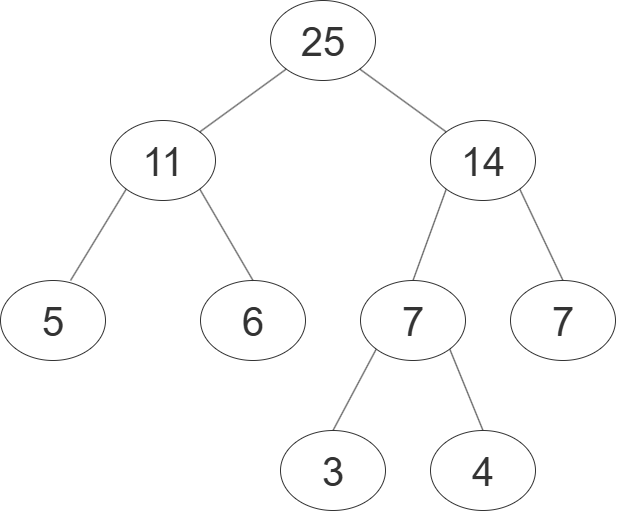

The diagram above was exported from draw.io. Its source (the exported page's mxGraphModel, read from the mxfile embedded in the PNG):
<mxGraphModel dx="1580" dy="1089" grid="1" gridSize="10" guides="1" tooltips="1" connect="1" arrows="1" fold="1" page="1" pageScale="1" pageWidth="1169" pageHeight="827" math="0" shadow="0">
  <root>
    <mxCell id="0" />
    <mxCell id="1" parent="0" />
    <mxCell id="2" style="rounded=0;orthogonalLoop=1;jettySize=auto;html=1;exitX=0;exitY=1;exitDx=0;exitDy=0;entryX=1;entryY=0;entryDx=0;entryDy=0;endArrow=none;endFill=0;strokeColor=#333333;" edge="1" source="4" target="6" parent="1">
      <mxGeometry relative="1" as="geometry" />
    </mxCell>
    <mxCell id="3" style="rounded=0;orthogonalLoop=1;jettySize=auto;html=1;exitX=1;exitY=1;exitDx=0;exitDy=0;entryX=0;entryY=0;entryDx=0;entryDy=0;strokeColor=#333333;align=center;verticalAlign=middle;fontFamily=Helvetica;fontSize=11;fontColor=default;labelBackgroundColor=default;endArrow=none;endFill=0;" edge="1" source="4" target="9" parent="1">
      <mxGeometry relative="1" as="geometry" />
    </mxCell>
    <mxCell id="4" value="&lt;font style=&quot;font-size: 40px;&quot;&gt;25&lt;/font&gt;" style="ellipse;whiteSpace=wrap;html=1;fillColor=none;strokeColor=#333333;fontColor=#333333;" vertex="1" parent="1">
      <mxGeometry x="510" y="110" width="105" height="80" as="geometry" />
    </mxCell>
    <mxCell id="5" style="edgeStyle=none;shape=connector;rounded=0;orthogonalLoop=1;jettySize=auto;html=1;exitX=1;exitY=1;exitDx=0;exitDy=0;entryX=0.5;entryY=0;entryDx=0;entryDy=0;strokeColor=#333333;align=center;verticalAlign=middle;fontFamily=Helvetica;fontSize=11;fontColor=default;labelBackgroundColor=default;endArrow=none;endFill=0;" edge="1" source="6" target="11" parent="1">
      <mxGeometry relative="1" as="geometry" />
    </mxCell>
    <mxCell id="6" value="&lt;font style=&quot;font-size: 40px;&quot;&gt;11&lt;/font&gt;" style="ellipse;whiteSpace=wrap;html=1;fillColor=none;strokeColor=#333333;fontColor=#333333;" vertex="1" parent="1">
      <mxGeometry x="350" y="230" width="105" height="80" as="geometry" />
    </mxCell>
    <mxCell id="7" style="edgeStyle=none;shape=connector;rounded=0;orthogonalLoop=1;jettySize=auto;html=1;exitX=0;exitY=1;exitDx=0;exitDy=0;entryX=0.5;entryY=0;entryDx=0;entryDy=0;strokeColor=#333333;align=center;verticalAlign=middle;fontFamily=Helvetica;fontSize=11;fontColor=default;labelBackgroundColor=default;endArrow=none;endFill=0;" edge="1" source="9" target="14" parent="1">
      <mxGeometry relative="1" as="geometry" />
    </mxCell>
    <mxCell id="8" style="edgeStyle=none;shape=connector;rounded=0;orthogonalLoop=1;jettySize=auto;html=1;exitX=1;exitY=1;exitDx=0;exitDy=0;entryX=0.5;entryY=0;entryDx=0;entryDy=0;strokeColor=#333333;align=center;verticalAlign=middle;fontFamily=Helvetica;fontSize=11;fontColor=default;labelBackgroundColor=default;endArrow=none;endFill=0;" edge="1" source="9" target="15" parent="1">
      <mxGeometry relative="1" as="geometry" />
    </mxCell>
    <mxCell id="9" value="&lt;font style=&quot;font-size: 40px;&quot;&gt;14&lt;/font&gt;" style="ellipse;whiteSpace=wrap;html=1;fillColor=none;strokeColor=#333333;fontColor=#333333;" vertex="1" parent="1">
      <mxGeometry x="670" y="230" width="105" height="80" as="geometry" />
    </mxCell>
    <mxCell id="10" value="&lt;font style=&quot;font-size: 40px;&quot;&gt;5&lt;/font&gt;" style="ellipse;whiteSpace=wrap;html=1;fillColor=none;strokeColor=#333333;fontColor=#333333;" vertex="1" parent="1">
      <mxGeometry x="240" y="390" width="105" height="80" as="geometry" />
    </mxCell>
    <mxCell id="11" value="&lt;font style=&quot;font-size: 40px;&quot;&gt;6&lt;/font&gt;" style="ellipse;whiteSpace=wrap;html=1;fillColor=none;strokeColor=#333333;fontColor=#333333;" vertex="1" parent="1">
      <mxGeometry x="440" y="390" width="105" height="80" as="geometry" />
    </mxCell>
    <mxCell id="12" style="edgeStyle=none;shape=connector;rounded=0;orthogonalLoop=1;jettySize=auto;html=1;exitX=0;exitY=1;exitDx=0;exitDy=0;entryX=0.5;entryY=0;entryDx=0;entryDy=0;strokeColor=#333333;align=center;verticalAlign=middle;fontFamily=Helvetica;fontSize=11;fontColor=default;labelBackgroundColor=default;endArrow=none;endFill=0;" edge="1" source="14" target="16" parent="1">
      <mxGeometry relative="1" as="geometry" />
    </mxCell>
    <mxCell id="13" style="edgeStyle=none;shape=connector;rounded=0;orthogonalLoop=1;jettySize=auto;html=1;exitX=1;exitY=1;exitDx=0;exitDy=0;entryX=0.5;entryY=0;entryDx=0;entryDy=0;strokeColor=#333333;align=center;verticalAlign=middle;fontFamily=Helvetica;fontSize=11;fontColor=default;labelBackgroundColor=default;endArrow=none;endFill=0;" edge="1" source="14" target="17" parent="1">
      <mxGeometry relative="1" as="geometry" />
    </mxCell>
    <mxCell id="14" value="&lt;font style=&quot;font-size: 40px;&quot;&gt;7&lt;/font&gt;" style="ellipse;whiteSpace=wrap;html=1;fillColor=none;strokeColor=#333333;fontColor=#333333;" vertex="1" parent="1">
      <mxGeometry x="600" y="390" width="105" height="80" as="geometry" />
    </mxCell>
    <mxCell id="15" value="&lt;font style=&quot;font-size: 40px;&quot;&gt;7&lt;/font&gt;" style="ellipse;whiteSpace=wrap;html=1;fillColor=none;strokeColor=#333333;fontColor=#333333;" vertex="1" parent="1">
      <mxGeometry x="750" y="390" width="105" height="80" as="geometry" />
    </mxCell>
    <mxCell id="16" value="&lt;font style=&quot;font-size: 40px;&quot;&gt;3&lt;/font&gt;" style="ellipse;whiteSpace=wrap;html=1;fillColor=none;strokeColor=#333333;fontColor=#333333;" vertex="1" parent="1">
      <mxGeometry x="520" y="540" width="105" height="80" as="geometry" />
    </mxCell>
    <mxCell id="17" value="&lt;font style=&quot;font-size: 40px;&quot;&gt;4&lt;/font&gt;" style="ellipse;whiteSpace=wrap;html=1;fillColor=none;strokeColor=#333333;fontColor=#333333;" vertex="1" parent="1">
      <mxGeometry x="670" y="540" width="105" height="80" as="geometry" />
    </mxCell>
    <mxCell id="18" style="edgeStyle=none;shape=connector;rounded=0;orthogonalLoop=1;jettySize=auto;html=1;exitX=0;exitY=1;exitDx=0;exitDy=0;entryX=0.667;entryY=0;entryDx=0;entryDy=0;entryPerimeter=0;strokeColor=#333333;align=center;verticalAlign=middle;fontFamily=Helvetica;fontSize=11;fontColor=default;labelBackgroundColor=default;endArrow=none;endFill=0;" edge="1" source="6" target="10" parent="1">
      <mxGeometry relative="1" as="geometry" />
    </mxCell>
  </root>
</mxGraphModel>